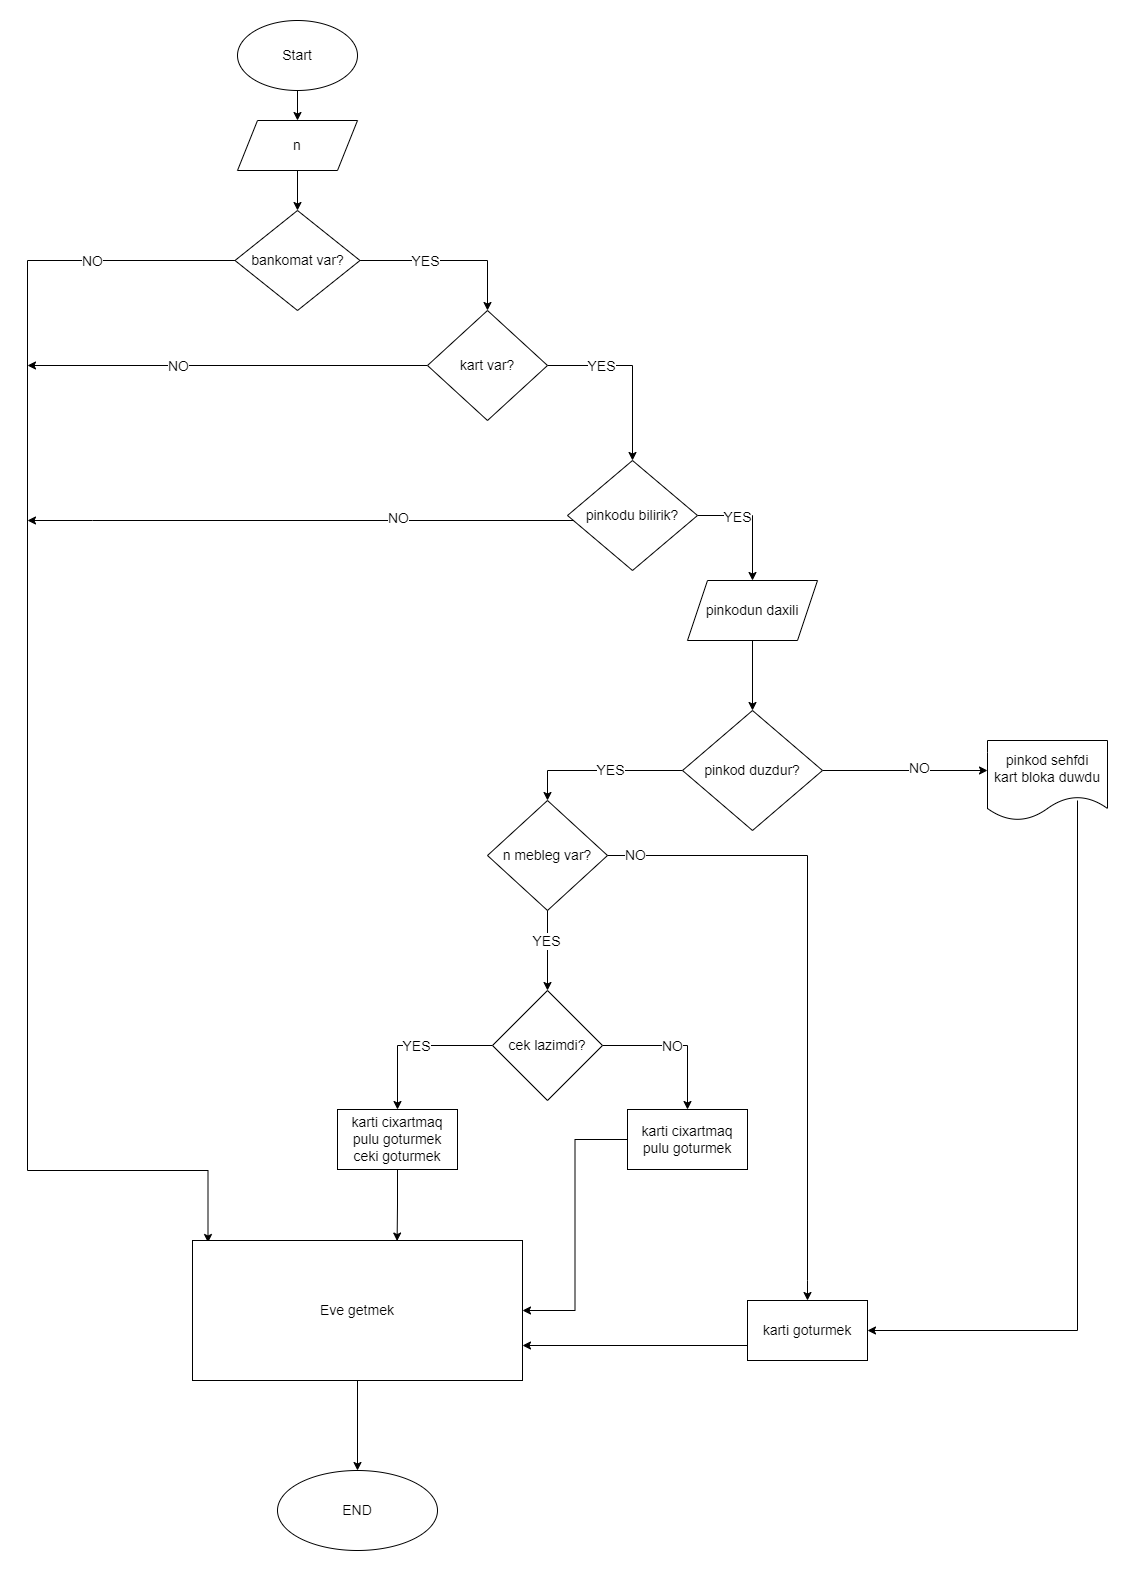

The diagram above was exported from draw.io. Its source (the exported page's mxGraphModel, read from the mxfile embedded in the PNG):
<mxGraphModel dx="1038" dy="489" grid="1" gridSize="10" guides="1" tooltips="1" connect="1" arrows="1" fold="1" page="1" pageScale="1" pageWidth="827" pageHeight="1169" math="0" shadow="0">
  <root>
    <mxCell id="0" />
    <mxCell id="1" parent="0" />
    <mxCell id="n5SAeqVbEYDXLTSPKM4D-26" style="edgeStyle=orthogonalEdgeStyle;rounded=0;orthogonalLoop=1;jettySize=auto;html=1;exitX=0.5;exitY=1;exitDx=0;exitDy=0;entryX=0.5;entryY=0;entryDx=0;entryDy=0;fontSize=14;" edge="1" parent="1" source="n5SAeqVbEYDXLTSPKM4D-1" target="n5SAeqVbEYDXLTSPKM4D-3">
      <mxGeometry relative="1" as="geometry" />
    </mxCell>
    <mxCell id="n5SAeqVbEYDXLTSPKM4D-1" value="&lt;font style=&quot;font-size: 14px;&quot;&gt;Start&lt;/font&gt;" style="ellipse;whiteSpace=wrap;html=1;" vertex="1" parent="1">
      <mxGeometry x="320" y="20" width="120" height="70" as="geometry" />
    </mxCell>
    <mxCell id="n5SAeqVbEYDXLTSPKM4D-25" style="edgeStyle=orthogonalEdgeStyle;rounded=0;orthogonalLoop=1;jettySize=auto;html=1;entryX=0.5;entryY=0;entryDx=0;entryDy=0;fontSize=14;" edge="1" parent="1" source="n5SAeqVbEYDXLTSPKM4D-3" target="n5SAeqVbEYDXLTSPKM4D-8">
      <mxGeometry relative="1" as="geometry" />
    </mxCell>
    <mxCell id="n5SAeqVbEYDXLTSPKM4D-3" value="n" style="shape=parallelogram;perimeter=parallelogramPerimeter;whiteSpace=wrap;html=1;fixedSize=1;fontSize=14;" vertex="1" parent="1">
      <mxGeometry x="320" y="120" width="120" height="50" as="geometry" />
    </mxCell>
    <mxCell id="n5SAeqVbEYDXLTSPKM4D-4" style="edgeStyle=orthogonalEdgeStyle;rounded=0;orthogonalLoop=1;jettySize=auto;html=1;exitX=0.5;exitY=1;exitDx=0;exitDy=0;fontSize=14;" edge="1" parent="1" source="n5SAeqVbEYDXLTSPKM4D-1" target="n5SAeqVbEYDXLTSPKM4D-1">
      <mxGeometry relative="1" as="geometry" />
    </mxCell>
    <mxCell id="n5SAeqVbEYDXLTSPKM4D-27" style="edgeStyle=orthogonalEdgeStyle;rounded=0;orthogonalLoop=1;jettySize=auto;html=1;exitX=1;exitY=0.5;exitDx=0;exitDy=0;fontSize=14;" edge="1" parent="1" source="n5SAeqVbEYDXLTSPKM4D-6" target="n5SAeqVbEYDXLTSPKM4D-7">
      <mxGeometry relative="1" as="geometry" />
    </mxCell>
    <mxCell id="n5SAeqVbEYDXLTSPKM4D-28" value="YES" style="edgeLabel;html=1;align=center;verticalAlign=middle;resizable=0;points=[];fontSize=14;" vertex="1" connectable="0" parent="n5SAeqVbEYDXLTSPKM4D-27">
      <mxGeometry x="-0.4067" relative="1" as="geometry">
        <mxPoint as="offset" />
      </mxGeometry>
    </mxCell>
    <mxCell id="n5SAeqVbEYDXLTSPKM4D-65" style="edgeStyle=orthogonalEdgeStyle;rounded=0;orthogonalLoop=1;jettySize=auto;html=1;exitX=0;exitY=0.5;exitDx=0;exitDy=0;fontSize=14;" edge="1" parent="1" source="n5SAeqVbEYDXLTSPKM4D-6">
      <mxGeometry relative="1" as="geometry">
        <mxPoint x="110" y="365" as="targetPoint" />
      </mxGeometry>
    </mxCell>
    <mxCell id="n5SAeqVbEYDXLTSPKM4D-66" value="NO" style="edgeLabel;html=1;align=center;verticalAlign=middle;resizable=0;points=[];fontSize=14;" vertex="1" connectable="0" parent="n5SAeqVbEYDXLTSPKM4D-65">
      <mxGeometry x="0.316" y="4" relative="1" as="geometry">
        <mxPoint x="13" y="-4" as="offset" />
      </mxGeometry>
    </mxCell>
    <mxCell id="n5SAeqVbEYDXLTSPKM4D-6" value="kart var?" style="rhombus;whiteSpace=wrap;html=1;fontSize=14;" vertex="1" parent="1">
      <mxGeometry x="510" y="310" width="120" height="110" as="geometry" />
    </mxCell>
    <mxCell id="n5SAeqVbEYDXLTSPKM4D-35" style="edgeStyle=orthogonalEdgeStyle;rounded=0;orthogonalLoop=1;jettySize=auto;html=1;exitX=1;exitY=0.5;exitDx=0;exitDy=0;entryX=0.5;entryY=0;entryDx=0;entryDy=0;fontSize=14;" edge="1" parent="1" source="n5SAeqVbEYDXLTSPKM4D-7" target="n5SAeqVbEYDXLTSPKM4D-11">
      <mxGeometry relative="1" as="geometry" />
    </mxCell>
    <mxCell id="n5SAeqVbEYDXLTSPKM4D-36" value="YES" style="edgeLabel;html=1;align=center;verticalAlign=middle;resizable=0;points=[];fontSize=14;" vertex="1" connectable="0" parent="n5SAeqVbEYDXLTSPKM4D-35">
      <mxGeometry x="-0.3433" y="-1" relative="1" as="geometry">
        <mxPoint as="offset" />
      </mxGeometry>
    </mxCell>
    <mxCell id="n5SAeqVbEYDXLTSPKM4D-70" style="edgeStyle=orthogonalEdgeStyle;rounded=0;orthogonalLoop=1;jettySize=auto;html=1;fontSize=14;" edge="1" parent="1" source="n5SAeqVbEYDXLTSPKM4D-7">
      <mxGeometry relative="1" as="geometry">
        <mxPoint x="110" y="520" as="targetPoint" />
        <Array as="points">
          <mxPoint x="175" y="520" />
        </Array>
      </mxGeometry>
    </mxCell>
    <mxCell id="n5SAeqVbEYDXLTSPKM4D-72" value="NO" style="edgeLabel;html=1;align=center;verticalAlign=middle;resizable=0;points=[];fontSize=14;" vertex="1" connectable="0" parent="n5SAeqVbEYDXLTSPKM4D-70">
      <mxGeometry x="-0.3585" y="-3" relative="1" as="geometry">
        <mxPoint as="offset" />
      </mxGeometry>
    </mxCell>
    <mxCell id="n5SAeqVbEYDXLTSPKM4D-7" value="pinkodu bilirik?" style="rhombus;whiteSpace=wrap;html=1;fontSize=14;" vertex="1" parent="1">
      <mxGeometry x="650" y="460" width="130" height="110" as="geometry" />
    </mxCell>
    <mxCell id="n5SAeqVbEYDXLTSPKM4D-23" style="edgeStyle=orthogonalEdgeStyle;rounded=0;orthogonalLoop=1;jettySize=auto;html=1;entryX=0.5;entryY=0;entryDx=0;entryDy=0;fontSize=14;" edge="1" parent="1" source="n5SAeqVbEYDXLTSPKM4D-8" target="n5SAeqVbEYDXLTSPKM4D-6">
      <mxGeometry relative="1" as="geometry" />
    </mxCell>
    <mxCell id="n5SAeqVbEYDXLTSPKM4D-24" value="YES" style="edgeLabel;html=1;align=center;verticalAlign=middle;resizable=0;points=[];fontSize=14;" vertex="1" connectable="0" parent="n5SAeqVbEYDXLTSPKM4D-23">
      <mxGeometry x="-0.1116" y="-2" relative="1" as="geometry">
        <mxPoint x="-14" y="-2" as="offset" />
      </mxGeometry>
    </mxCell>
    <mxCell id="n5SAeqVbEYDXLTSPKM4D-53" style="edgeStyle=orthogonalEdgeStyle;rounded=0;orthogonalLoop=1;jettySize=auto;html=1;fontSize=14;" edge="1" parent="1" source="n5SAeqVbEYDXLTSPKM4D-8">
      <mxGeometry relative="1" as="geometry">
        <mxPoint x="290.5" y="1242" as="targetPoint" />
        <Array as="points">
          <mxPoint x="110" y="260" />
          <mxPoint x="110" y="1170" />
          <mxPoint x="291" y="1170" />
        </Array>
      </mxGeometry>
    </mxCell>
    <mxCell id="n5SAeqVbEYDXLTSPKM4D-67" value="NO" style="edgeLabel;html=1;align=center;verticalAlign=middle;resizable=0;points=[];fontSize=14;" vertex="1" connectable="0" parent="n5SAeqVbEYDXLTSPKM4D-53">
      <mxGeometry x="-0.7917" y="4" relative="1" as="geometry">
        <mxPoint y="-4" as="offset" />
      </mxGeometry>
    </mxCell>
    <mxCell id="n5SAeqVbEYDXLTSPKM4D-8" value="bankomat var?" style="rhombus;whiteSpace=wrap;html=1;fontSize=14;" vertex="1" parent="1">
      <mxGeometry x="317.5" y="210" width="125" height="100" as="geometry" />
    </mxCell>
    <mxCell id="n5SAeqVbEYDXLTSPKM4D-38" style="edgeStyle=orthogonalEdgeStyle;rounded=0;orthogonalLoop=1;jettySize=auto;html=1;exitX=0.5;exitY=1;exitDx=0;exitDy=0;entryX=0.5;entryY=0;entryDx=0;entryDy=0;fontSize=14;" edge="1" parent="1" source="n5SAeqVbEYDXLTSPKM4D-11" target="n5SAeqVbEYDXLTSPKM4D-12">
      <mxGeometry relative="1" as="geometry" />
    </mxCell>
    <mxCell id="n5SAeqVbEYDXLTSPKM4D-11" value="pinkodun daxili" style="shape=parallelogram;perimeter=parallelogramPerimeter;whiteSpace=wrap;html=1;fixedSize=1;fontSize=14;" vertex="1" parent="1">
      <mxGeometry x="770" y="580" width="130" height="60" as="geometry" />
    </mxCell>
    <mxCell id="n5SAeqVbEYDXLTSPKM4D-39" style="edgeStyle=orthogonalEdgeStyle;rounded=0;orthogonalLoop=1;jettySize=auto;html=1;entryX=0.5;entryY=0;entryDx=0;entryDy=0;fontSize=14;" edge="1" parent="1" source="n5SAeqVbEYDXLTSPKM4D-12" target="n5SAeqVbEYDXLTSPKM4D-13">
      <mxGeometry relative="1" as="geometry" />
    </mxCell>
    <mxCell id="n5SAeqVbEYDXLTSPKM4D-40" value="YES" style="edgeLabel;html=1;align=center;verticalAlign=middle;resizable=0;points=[];fontSize=14;" vertex="1" connectable="0" parent="n5SAeqVbEYDXLTSPKM4D-39">
      <mxGeometry x="-0.1141" y="-1" relative="1" as="geometry">
        <mxPoint as="offset" />
      </mxGeometry>
    </mxCell>
    <mxCell id="n5SAeqVbEYDXLTSPKM4D-98" style="edgeStyle=orthogonalEdgeStyle;rounded=0;orthogonalLoop=1;jettySize=auto;html=1;fontSize=14;" edge="1" parent="1" source="n5SAeqVbEYDXLTSPKM4D-12">
      <mxGeometry relative="1" as="geometry">
        <mxPoint x="1070" y="770" as="targetPoint" />
      </mxGeometry>
    </mxCell>
    <mxCell id="n5SAeqVbEYDXLTSPKM4D-106" value="NO" style="edgeLabel;html=1;align=center;verticalAlign=middle;resizable=0;points=[];fontSize=14;" vertex="1" connectable="0" parent="n5SAeqVbEYDXLTSPKM4D-98">
      <mxGeometry x="0.1687" y="3" relative="1" as="geometry">
        <mxPoint as="offset" />
      </mxGeometry>
    </mxCell>
    <mxCell id="n5SAeqVbEYDXLTSPKM4D-12" value="pinkod duzdur?" style="rhombus;whiteSpace=wrap;html=1;fontSize=14;" vertex="1" parent="1">
      <mxGeometry x="765" y="710" width="140" height="120" as="geometry" />
    </mxCell>
    <mxCell id="n5SAeqVbEYDXLTSPKM4D-41" style="edgeStyle=orthogonalEdgeStyle;rounded=0;orthogonalLoop=1;jettySize=auto;html=1;exitX=1;exitY=0.5;exitDx=0;exitDy=0;fontSize=14;" edge="1" parent="1" source="n5SAeqVbEYDXLTSPKM4D-13" target="n5SAeqVbEYDXLTSPKM4D-18">
      <mxGeometry relative="1" as="geometry">
        <Array as="points">
          <mxPoint x="630" y="855" />
        </Array>
      </mxGeometry>
    </mxCell>
    <mxCell id="n5SAeqVbEYDXLTSPKM4D-42" value="YES" style="edgeLabel;html=1;align=center;verticalAlign=middle;resizable=0;points=[];fontSize=14;" vertex="1" connectable="0" parent="n5SAeqVbEYDXLTSPKM4D-41">
      <mxGeometry x="-0.4027" relative="1" as="geometry">
        <mxPoint as="offset" />
      </mxGeometry>
    </mxCell>
    <mxCell id="n5SAeqVbEYDXLTSPKM4D-74" value="YES" style="edgeLabel;html=1;align=center;verticalAlign=middle;resizable=0;points=[];fontSize=14;" vertex="1" connectable="0" parent="n5SAeqVbEYDXLTSPKM4D-41">
      <mxGeometry x="0.4851" y="-2" relative="1" as="geometry">
        <mxPoint as="offset" />
      </mxGeometry>
    </mxCell>
    <mxCell id="n5SAeqVbEYDXLTSPKM4D-87" style="edgeStyle=orthogonalEdgeStyle;rounded=0;orthogonalLoop=1;jettySize=auto;html=1;exitX=1;exitY=0.5;exitDx=0;exitDy=0;fontSize=14;entryX=0.5;entryY=0;entryDx=0;entryDy=0;" edge="1" parent="1" source="n5SAeqVbEYDXLTSPKM4D-13" target="n5SAeqVbEYDXLTSPKM4D-19">
      <mxGeometry relative="1" as="geometry">
        <mxPoint x="890" y="1245" as="targetPoint" />
        <Array as="points">
          <mxPoint x="890" y="855" />
          <mxPoint x="890" y="1280" />
        </Array>
      </mxGeometry>
    </mxCell>
    <mxCell id="n5SAeqVbEYDXLTSPKM4D-95" value="NO" style="edgeLabel;html=1;align=center;verticalAlign=middle;resizable=0;points=[];fontSize=14;" vertex="1" connectable="0" parent="n5SAeqVbEYDXLTSPKM4D-87">
      <mxGeometry x="-0.9164" y="1" relative="1" as="geometry">
        <mxPoint as="offset" />
      </mxGeometry>
    </mxCell>
    <mxCell id="n5SAeqVbEYDXLTSPKM4D-13" value="n mebleg var?" style="rhombus;whiteSpace=wrap;html=1;fontSize=14;" vertex="1" parent="1">
      <mxGeometry x="570" y="800" width="120" height="110" as="geometry" />
    </mxCell>
    <mxCell id="n5SAeqVbEYDXLTSPKM4D-77" style="edgeStyle=orthogonalEdgeStyle;rounded=0;orthogonalLoop=1;jettySize=auto;html=1;entryX=0.62;entryY=0.004;entryDx=0;entryDy=0;entryPerimeter=0;fontSize=14;" edge="1" parent="1" source="n5SAeqVbEYDXLTSPKM4D-15" target="n5SAeqVbEYDXLTSPKM4D-16">
      <mxGeometry relative="1" as="geometry" />
    </mxCell>
    <mxCell id="n5SAeqVbEYDXLTSPKM4D-15" value="karti cixartmaq pulu goturmek&lt;br&gt;ceki goturmek" style="rounded=0;whiteSpace=wrap;html=1;fontSize=14;" vertex="1" parent="1">
      <mxGeometry x="420" y="1109" width="120" height="60" as="geometry" />
    </mxCell>
    <mxCell id="n5SAeqVbEYDXLTSPKM4D-55" style="edgeStyle=orthogonalEdgeStyle;rounded=0;orthogonalLoop=1;jettySize=auto;html=1;exitX=0.5;exitY=1;exitDx=0;exitDy=0;fontSize=14;" edge="1" parent="1" source="n5SAeqVbEYDXLTSPKM4D-16">
      <mxGeometry relative="1" as="geometry">
        <mxPoint x="435" y="1350" as="targetPoint" />
      </mxGeometry>
    </mxCell>
    <mxCell id="n5SAeqVbEYDXLTSPKM4D-68" style="edgeStyle=orthogonalEdgeStyle;rounded=0;orthogonalLoop=1;jettySize=auto;html=1;entryX=0.5;entryY=0;entryDx=0;entryDy=0;fontSize=14;" edge="1" parent="1" source="n5SAeqVbEYDXLTSPKM4D-16" target="n5SAeqVbEYDXLTSPKM4D-17">
      <mxGeometry relative="1" as="geometry" />
    </mxCell>
    <mxCell id="n5SAeqVbEYDXLTSPKM4D-16" value="Eve getmek" style="rounded=0;whiteSpace=wrap;html=1;fontSize=14;" vertex="1" parent="1">
      <mxGeometry x="275" y="1240" width="330" height="140" as="geometry" />
    </mxCell>
    <mxCell id="n5SAeqVbEYDXLTSPKM4D-17" value="END" style="ellipse;whiteSpace=wrap;html=1;fontSize=14;" vertex="1" parent="1">
      <mxGeometry x="360" y="1470" width="160" height="80" as="geometry" />
    </mxCell>
    <mxCell id="n5SAeqVbEYDXLTSPKM4D-75" style="edgeStyle=orthogonalEdgeStyle;rounded=0;orthogonalLoop=1;jettySize=auto;html=1;exitX=0;exitY=0.5;exitDx=0;exitDy=0;entryX=0.5;entryY=0;entryDx=0;entryDy=0;fontSize=14;" edge="1" parent="1" source="n5SAeqVbEYDXLTSPKM4D-18" target="n5SAeqVbEYDXLTSPKM4D-15">
      <mxGeometry relative="1" as="geometry" />
    </mxCell>
    <mxCell id="n5SAeqVbEYDXLTSPKM4D-76" value="YES" style="edgeLabel;html=1;align=center;verticalAlign=middle;resizable=0;points=[];fontSize=14;" vertex="1" connectable="0" parent="n5SAeqVbEYDXLTSPKM4D-75">
      <mxGeometry x="-0.0289" relative="1" as="geometry">
        <mxPoint as="offset" />
      </mxGeometry>
    </mxCell>
    <mxCell id="n5SAeqVbEYDXLTSPKM4D-82" style="edgeStyle=orthogonalEdgeStyle;rounded=0;orthogonalLoop=1;jettySize=auto;html=1;exitX=1;exitY=0.5;exitDx=0;exitDy=0;entryX=0.5;entryY=0;entryDx=0;entryDy=0;fontSize=14;" edge="1" parent="1" source="n5SAeqVbEYDXLTSPKM4D-18">
      <mxGeometry relative="1" as="geometry">
        <mxPoint x="770" y="1109" as="targetPoint" />
        <Array as="points">
          <mxPoint x="770" y="1045" />
        </Array>
      </mxGeometry>
    </mxCell>
    <mxCell id="n5SAeqVbEYDXLTSPKM4D-83" value="NO" style="edgeLabel;html=1;align=center;verticalAlign=middle;resizable=0;points=[];fontSize=14;" vertex="1" connectable="0" parent="n5SAeqVbEYDXLTSPKM4D-82">
      <mxGeometry x="-0.0765" relative="1" as="geometry">
        <mxPoint as="offset" />
      </mxGeometry>
    </mxCell>
    <mxCell id="n5SAeqVbEYDXLTSPKM4D-18" value="cek lazimdi?" style="rhombus;whiteSpace=wrap;html=1;fontSize=14;" vertex="1" parent="1">
      <mxGeometry x="575" y="990" width="110" height="110" as="geometry" />
    </mxCell>
    <mxCell id="n5SAeqVbEYDXLTSPKM4D-111" style="edgeStyle=orthogonalEdgeStyle;rounded=0;orthogonalLoop=1;jettySize=auto;html=1;exitX=0;exitY=0.75;exitDx=0;exitDy=0;entryX=1;entryY=0.75;entryDx=0;entryDy=0;fontSize=14;" edge="1" parent="1" source="n5SAeqVbEYDXLTSPKM4D-19" target="n5SAeqVbEYDXLTSPKM4D-16">
      <mxGeometry relative="1" as="geometry" />
    </mxCell>
    <mxCell id="n5SAeqVbEYDXLTSPKM4D-19" value="karti goturmek" style="rounded=0;whiteSpace=wrap;html=1;fontSize=14;" vertex="1" parent="1">
      <mxGeometry x="830" y="1300" width="120" height="60" as="geometry" />
    </mxCell>
    <mxCell id="n5SAeqVbEYDXLTSPKM4D-110" style="edgeStyle=orthogonalEdgeStyle;rounded=0;orthogonalLoop=1;jettySize=auto;html=1;exitX=0.75;exitY=1;exitDx=0;exitDy=0;entryX=1;entryY=0.5;entryDx=0;entryDy=0;fontSize=14;" edge="1" parent="1" target="n5SAeqVbEYDXLTSPKM4D-19">
      <mxGeometry relative="1" as="geometry">
        <mxPoint x="1160" y="800" as="sourcePoint" />
        <Array as="points">
          <mxPoint x="1160" y="1330" />
        </Array>
      </mxGeometry>
    </mxCell>
    <mxCell id="n5SAeqVbEYDXLTSPKM4D-84" style="edgeStyle=orthogonalEdgeStyle;rounded=0;orthogonalLoop=1;jettySize=auto;html=1;entryX=1;entryY=0.5;entryDx=0;entryDy=0;fontSize=14;" edge="1" parent="1" target="n5SAeqVbEYDXLTSPKM4D-16">
      <mxGeometry relative="1" as="geometry">
        <mxPoint x="710" y="1139" as="sourcePoint" />
      </mxGeometry>
    </mxCell>
    <mxCell id="n5SAeqVbEYDXLTSPKM4D-85" value="karti cixartmaq pulu goturmek&lt;br&gt;" style="rounded=0;whiteSpace=wrap;html=1;fontSize=14;" vertex="1" parent="1">
      <mxGeometry x="710" y="1109" width="120" height="60" as="geometry" />
    </mxCell>
    <mxCell id="n5SAeqVbEYDXLTSPKM4D-112" value="pinkod sehfdi&lt;br&gt;kart bloka duwdu" style="shape=document;whiteSpace=wrap;html=1;boundedLbl=1;fontSize=14;" vertex="1" parent="1">
      <mxGeometry x="1070" y="740" width="120" height="80" as="geometry" />
    </mxCell>
  </root>
</mxGraphModel>